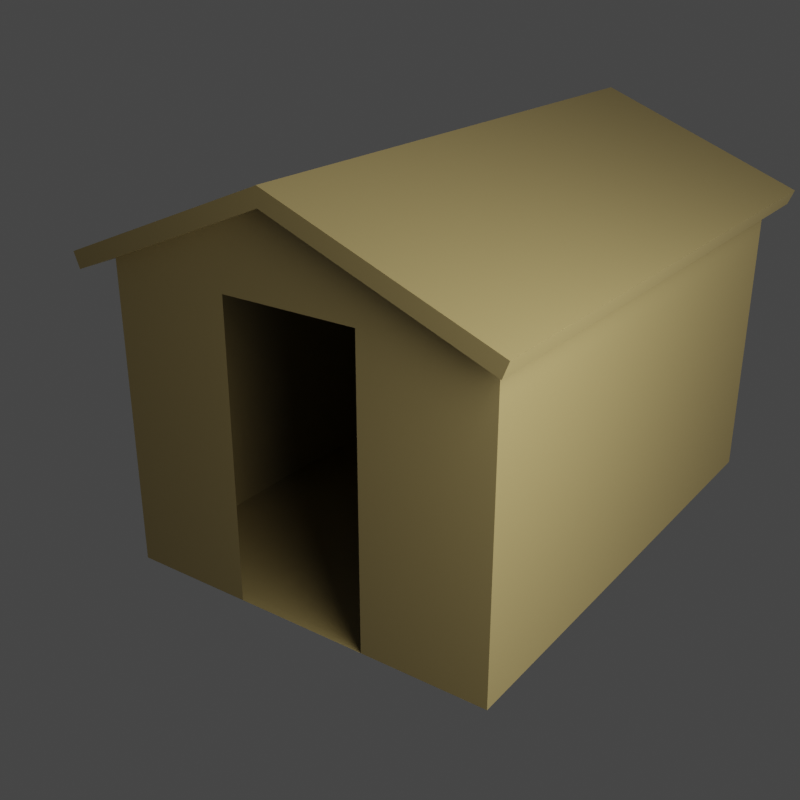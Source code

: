 # Source: shed1.blend  (saved by Blender 2.83.19; exported with 4.5.12 LTS)
import bpy
from mathutils import Matrix  # noqa: F401  (used for matrix-valued properties, if any)

bpy.ops.wm.read_factory_settings(use_empty=True)
scene = bpy.context.scene
scene.name = 'Scene'

# ---- collections
col_collection = bpy.data.collections.new('Collection'); scene.collection.children.link(col_collection)
col_backup_stuff = bpy.data.collections.new('backup stuff'); scene.collection.children.link(col_backup_stuff)

# ---- materials (node trees are filled in below, after node groups)
mat_material_001 = bpy.data.materials.new('Material.001')
mat_material_002 = bpy.data.materials.new('Material.002')

# ---- material node trees
mat_material_001.use_nodes = True; mat_material_001.node_tree.nodes.clear()
_N = mat_material_001.node_tree.nodes; _L = mat_material_001.node_tree.links
n0 = _N.new('ShaderNodeBsdfPrincipled'); n0.name = 'Principled BSDF'; n0.location = (10, 300)
n0.distribution = 'GGX'
n0.subsurface_method = 'BURLEY'
n0.inputs[0].default_value = (0.3185, 0.2438, 0.09775, 1.0)
n0.inputs[3].default_value = 1.45
n0.inputs[27].default_value = (0.0, 0.0, 0.0, 1.0)
n0.inputs[28].default_value = 1.0
n1 = _N.new('ShaderNodeOutputMaterial'); n1.name = 'Material Output'; n1.location = (300, 300)
_L.new(n0.outputs[0], n1.inputs[0])
n1.is_active_output = True
mat_material_002.use_nodes = True; mat_material_002.node_tree.nodes.clear()
_N = mat_material_002.node_tree.nodes; _L = mat_material_002.node_tree.links
n0 = _N.new('ShaderNodeBsdfPrincipled'); n0.name = 'Principled BSDF'; n0.location = (10, 300)
n0.distribution = 'GGX'
n0.subsurface_method = 'BURLEY'
n0.inputs[0].default_value = (0.3185, 0.2438, 0.09775, 1.0)
n0.inputs[3].default_value = 1.45
n0.inputs[27].default_value = (0.0, 0.0, 0.0, 1.0)
n0.inputs[28].default_value = 1.0
n1 = _N.new('ShaderNodeOutputMaterial'); n1.name = 'Material Output'; n1.location = (300, 300)
_L.new(n0.outputs[0], n1.inputs[0])
n1.is_active_output = True

# ---- world
world_world = bpy.data.worlds.new('World'); scene.world = world_world
world_world.use_nodes = True; world_world.node_tree.nodes.clear()
_N = world_world.node_tree.nodes; _L = world_world.node_tree.links
n0 = _N.new('ShaderNodeOutputWorld'); n0.name = 'World Output'; n0.location = (300, 300)
n1 = _N.new('ShaderNodeBackground'); n1.name = 'Background'; n1.location = (10, 300)
n1.inputs[0].default_value = (0.05088, 0.05088, 0.05088, 1.0)
_L.new(n1.outputs[0], n0.inputs[0])
n0.is_active_output = True
world_world.color = (0.05088, 0.05088, 0.05088)
world_world.use_sun_shadow = False
world_world.sun_shadow_jitter_overblur = 0.0

# ---- cameras
cam_camera = bpy.data.cameras.new('Camera')
cam_camera.clip_end = 100.0
cam_camera.ortho_scale = 7.314

# ---- lights
light_light = bpy.data.lights.new('Light', 'POINT')
light_light.transmission_factor = 0.0
light_light.energy = 1000.0
light_light.shadow_soft_size = 2.19
light_light.shadow_maximum_resolution = 0.006
light_light.use_absolute_resolution = True

# ---- meshes
me_cube = bpy.data.meshes.new('Cube')
me_cube.from_pydata([(-1.316, -1.795, 1.592), (-1.316, -1.795, -0.001257), (-1.356, -1.795, 1.671), (-1.426, -1.795, 1.558), (-1.466, -1.795, 1.637), (-0.03801, -1.795, 2.077), (-0.001206, -1.795, 2.089), (-1.316, -1.973, 1.592), (-0.03801, -1.973, 2.077), (-1.356, -1.973, 1.671), (-1.466, -1.973, 1.637), (-1.426, -1.973, 1.558), (-0.001206, -1.973, 2.089), (-0.4614, -1.795, 1.548), (-0.4614, -1.795, -0.0003811), (1.316, -1.795, 1.592), (1.316, -1.795, -0.001257), (0.03801, -1.795, 2.077), (1.356, -1.795, 1.671), (1.466, -1.795, 1.637), (1.426, -1.795, 1.558), (-0.002399, -1.795, 1.999), (0.03801, -1.973, 2.077), (1.316, -1.973, 1.592), (1.356, -1.973, 1.671), (1.466, -1.973, 1.637), (1.426, -1.973, 1.558), (-0.002399, -1.973, 1.999), (0.4614, -1.795, 1.548), (-0.00172, -1.795, 1.548), (0.4614, -1.795, -0.0003811), (0.0, -1.795, -0.0003813), (-1.316, 0.0, 1.592), (-1.316, 0.0, -0.001257), (-1.316, 1.795, -0.001257), (-0.03801, 1.795, 2.077), (-1.356, 1.795, 1.671), (-0.03801, 0.0, 2.077), (-1.356, 0.0, 1.671), (-1.426, 0.0, 1.558), (-1.466, 1.795, 1.637), (-1.466, 0.0, 1.637), (-1.316, 1.795, 1.592), (-1.426, 1.795, 1.558), (-0.001206, 0.0, 2.089), (-0.001206, 1.795, 2.089), (-1.316, 1.973, 1.592), (-0.03801, 1.973, 2.077), (-1.356, 1.973, 1.671), (-1.466, 1.973, 1.637), (-1.426, 1.973, 1.558), (-0.001206, 1.973, 2.089), (-0.4614, 1.795, 1.548), (-0.4614, 1.795, -0.0003811), (1.316, 0.0, 1.592), (1.316, 0.0, -0.001257), (1.316, 1.795, 1.592), (1.316, 1.795, -0.001257), (0.03801, 0.0, 2.077), (1.356, 0.0, 1.671), (1.426, 0.0, 1.558), (1.466, 0.0, 1.637), (0.03801, 1.795, 2.077), (1.356, 1.795, 1.671), (1.466, 1.795, 1.637), (1.426, 1.795, 1.558), (-0.002399, 0.0, 1.999), (-0.002399, 1.795, 1.999), (1.316, 1.973, 1.592), (0.03801, 1.973, 2.077), (1.356, 1.973, 1.671), (1.466, 1.973, 1.637), (1.426, 1.973, 1.558), (-0.002399, 1.973, 1.999), (0.4614, 1.795, 1.548), (-0.00172, 1.795, 1.548), (0.4614, 1.795, -0.0003811), (0.0, 1.795, -0.0003813)], [], [(32, 33, 1, 0), (37, 38, 2, 5), (39, 3, 4, 41), (32, 0, 3, 39), (2, 38, 41, 4), (21, 27, 8, 5), (21, 6, 44, 66), (37, 5, 6, 44), (2, 4, 10, 9), (7, 27, 8, 9), (7, 9, 10, 11), (8, 27, 12), (3, 0, 7, 11), (0, 21, 27, 7), (4, 3, 11, 10), (5, 2, 9, 8), (6, 5, 8, 12), (21, 27, 12, 6), (21, 0, 1, 31, 14, 13, 29), (54, 15, 16, 55), (58, 17, 18, 59), (60, 61, 19, 20), (54, 60, 20, 15), (18, 19, 61, 59), (21, 27, 22, 17), (58, 44, 6, 17), (18, 24, 25, 19), (23, 24, 22, 27), (23, 26, 25, 24), (22, 12, 27), (20, 26, 23, 15), (15, 23, 27, 21), (19, 25, 26, 20), (17, 22, 24, 18), (6, 12, 22, 17), (21, 29, 28, 30, 31, 16, 15), (66, 37, 38, 32), (32, 42, 34, 33), (37, 35, 36, 38), (66, 44, 37), (39, 41, 40, 43), (32, 39, 43, 42), (38, 41, 39, 32), (36, 40, 41, 38), (67, 35, 47, 73), (67, 66, 44, 45), (37, 44, 45, 35), (36, 48, 49, 40), (46, 48, 47, 73), (46, 50, 49, 48), (47, 51, 73), (43, 50, 46, 42), (42, 46, 73, 67), (40, 49, 50, 43), (35, 47, 48, 36), (45, 51, 47, 35), (67, 45, 51, 73), (67, 75, 52, 53, 77, 34, 42), (66, 54, 59, 58), (54, 55, 57, 56), (58, 59, 63, 62), (66, 58, 44), (60, 65, 64, 61), (54, 56, 65, 60), (59, 54, 60, 61), (63, 59, 61, 64), (67, 62, 69, 73), (58, 62, 45, 44), (63, 64, 71, 70), (68, 73, 69, 70), (68, 70, 71, 72), (69, 73, 51), (65, 56, 68, 72), (56, 67, 73, 68), (64, 65, 72, 71), (62, 63, 70, 69), (45, 62, 69, 51), (52, 74, 76, 53), (67, 56, 57, 77, 76, 74, 75), (55, 77, 57), (55, 33, 77), (31, 33, 55), (16, 30, 55), (30, 31, 55), (1, 33, 31), (14, 1, 31), (33, 34, 77)])
_uv = me_cube.uv_layers.new(name='UVMap')
_uv.uv.foreach_set('vector', [0.625, 0.25, 0.375, 0.25, 0.375, 0.0, 0.625, 0.0, 0.625, 0.5, 0.875, 0.5, 0.875, 0.75, 0.625, 0.75, 0.625, 0.25, 0.625, 0.0, 0.625, 0.0, 0.625, 0.25, 0.625, 0.25, 0.625, 0.0, 0.625, 0.0, 0.625, 0.25, 0.875, 0.75, 0.875, 0.5, 0.875, 0.5, 0.875, 0.75, 0.0, 0.0, 0.0, 0.0, 0.0, 0.0, 0.0, 0.0, 0.0, 0.0, 0.0, 0.0, 0.0, 0.0, 0.0, 0.0, 0.625, 0.5, 0.625, 0.75, 0.625, 0.75, 0.625, 0.5, 0.875, 0.75, 0.875, 0.75, 0.875, 0.75, 0.875, 0.75, 0.625, 1.0, 0.625, 0.75, 0.625, 0.75, 0.625, 1.0, 0.625, 1.0, 0.625, 1.0, 0.625, 1.0, 0.625, 1.0, 0.0, 0.0, 0.0, 0.0, 0.0, 0.0, 0.625, 0.0, 0.625, 0.0, 0.625, 0.0, 0.625, 0.0, 0.625, 1.0, 0.625, 0.75, 0.625, 0.75, 0.625, 1.0, 0.625, 0.0, 0.625, 0.0, 0.625, 0.0, 0.625, 0.0, 0.625, 0.75, 0.875, 0.75, 0.875, 0.75, 0.625, 0.75, 0.625, 0.75, 0.625, 0.75, 0.625, 0.75, 0.625, 0.75, 0.0, 0.0, 0.0, 0.0, 0.0, 0.0, 0.0, 0.0, 0.625, 0.75, 0.625, 1.0, 0.375, 1.0, 0.3751, 0.8125, 0.3751, 0.8782, 0.5839, 0.8449, 0.5687, 0.7641, 0.625, 0.25, 0.625, 0.0, 0.375, 0.0, 0.375, 0.25, 0.625, 0.5, 0.625, 0.75, 0.875, 0.75, 0.875, 0.5, 0.625, 0.25, 0.625, 0.25, 0.625, 0.0, 0.625, 0.0, 0.625, 0.25, 0.625, 0.25, 0.625, 0.0, 0.625, 0.0, 0.875, 0.75, 0.875, 0.75, 0.875, 0.5, 0.875, 0.5, 0.0, 0.0, 0.0, 0.0, 0.0, 0.0, 0.0, 0.0, 0.625, 0.5, 0.625, 0.5, 0.625, 0.75, 0.625, 0.75, 0.875, 0.75, 0.875, 0.75, 0.875, 0.75, 0.875, 0.75, 0.625, 1.0, 0.625, 1.0, 0.625, 0.75, 0.625, 0.75, 0.625, 1.0, 0.625, 1.0, 0.625, 1.0, 0.625, 1.0, 0.0, 0.0, 0.0, 0.0, 0.0, 0.0, 0.625, 0.0, 0.625, 0.0, 0.625, 0.0, 0.625, 0.0, 0.625, 1.0, 0.625, 1.0, 0.625, 0.75, 0.625, 0.75, 0.625, 0.0, 0.625, 0.0, 0.625, 0.0, 0.625, 0.0, 0.625, 0.75, 0.625, 0.75, 0.875, 0.75, 0.875, 0.75, 0.625, 0.75, 0.625, 0.75, 0.625, 0.75, 0.625, 0.75, 0.625, 0.75, 0.5687, 0.7641, 0.5839, 0.8449, 0.3751, 0.8782, 0.375, 0.8125, 0.375, 1.0, 0.625, 1.0, 0.625, 0.5, 0.625, 0.5, 0.625, 0.25, 0.625, 0.25, 0.625, 0.25, 0.625, 0.0, 0.375, 0.0, 0.375, 0.25, 0.625, 0.5, 0.625, 0.75, 0.875, 0.75, 0.875, 0.5, 0.625, 0.5, 0.625, 0.5, 0.625, 0.5, 0.625, 0.25, 0.625, 0.25, 0.625, 0.0, 0.625, 0.0, 0.625, 0.25, 0.625, 0.25, 0.625, 0.0, 0.625, 0.0, 0.625, 0.25, 0.625, 0.25, 0.625, 0.25, 0.625, 0.25, 0.875, 0.75, 0.875, 0.75, 0.875, 0.5, 0.875, 0.5, 0.0, 0.0, 0.0, 0.0, 0.0, 0.0, 0.0, 0.0, 0.0, 0.0, 0.0, 0.0, 0.0, 0.0, 0.0, 0.0, 0.625, 0.5, 0.625, 0.5, 0.625, 0.75, 0.625, 0.75, 0.875, 0.75, 0.875, 0.75, 0.875, 0.75, 0.875, 0.75, 0.625, 1.0, 0.625, 1.0, 0.625, 0.75, 0.625, 0.75, 0.625, 1.0, 0.625, 1.0, 0.625, 1.0, 0.625, 1.0, 0.0, 0.0, 0.0, 0.0, 0.0, 0.0, 0.625, 0.0, 0.625, 0.0, 0.625, 0.0, 0.625, 0.0, 0.625, 1.0, 0.625, 1.0, 0.625, 0.75, 0.625, 0.75, 0.625, 0.0, 0.625, 0.0, 0.625, 0.0, 0.625, 0.0, 0.625, 0.75, 0.625, 0.75, 0.875, 0.75, 0.875, 0.75, 0.625, 0.75, 0.625, 0.75, 0.625, 0.75, 0.625, 0.75, 0.0, 0.0, 0.0, 0.0, 0.0, 0.0, 0.0, 0.0, 0.625, 0.75, 0.5687, 0.7641, 0.5839, 0.8449, 0.3751, 0.8782, 0.375, 0.8125, 0.375, 1.0, 0.625, 1.0, 0.625, 0.5, 0.625, 0.25, 0.625, 0.25, 0.625, 0.5, 0.625, 0.25, 0.375, 0.25, 0.375, 0.0, 0.625, 0.0, 0.625, 0.5, 0.875, 0.5, 0.875, 0.75, 0.625, 0.75, 0.625, 0.5, 0.625, 0.5, 0.625, 0.5, 0.625, 0.25, 0.625, 0.0, 0.625, 0.0, 0.625, 0.25, 0.625, 0.25, 0.625, 0.0, 0.625, 0.0, 0.625, 0.25, 0.625, 0.25, 0.625, 0.25, 0.625, 0.25, 0.625, 0.25, 0.875, 0.75, 0.875, 0.5, 0.875, 0.5, 0.875, 0.75, 0.0, 0.0, 0.0, 0.0, 0.0, 0.0, 0.0, 0.0, 0.625, 0.5, 0.625, 0.75, 0.625, 0.75, 0.625, 0.5, 0.875, 0.75, 0.875, 0.75, 0.875, 0.75, 0.875, 0.75, 0.625, 1.0, 0.625, 0.75, 0.625, 0.75, 0.625, 1.0, 0.625, 1.0, 0.625, 1.0, 0.625, 1.0, 0.625, 1.0, 0.0, 0.0, 0.0, 0.0, 0.0, 0.0, 0.625, 0.0, 0.625, 0.0, 0.625, 0.0, 0.625, 0.0, 0.625, 1.0, 0.625, 0.75, 0.625, 0.75, 0.625, 1.0, 0.625, 0.0, 0.625, 0.0, 0.625, 0.0, 0.625, 0.0, 0.625, 0.75, 0.875, 0.75, 0.875, 0.75, 0.625, 0.75, 0.625, 0.75, 0.625, 0.75, 0.625, 0.75, 0.625, 0.75, 0.5839, 0.8449, 0.5839, 0.8449, 0.3751, 0.8782, 0.3751, 0.8782, 0.625, 0.75, 0.625, 1.0, 0.375, 1.0, 0.3751, 0.8125, 0.3751, 0.8782, 0.5839, 0.8449, 0.5687, 0.7641, 0.0, 0.0, 0.0, 0.0, 0.0, 0.0, 0.0, 0.0, 0.0, 0.0, 0.0, 0.0, 0.0, 0.0, 0.0, 0.0, 0.0, 0.0, 0.0, 0.0, 0.0, 0.0, 0.0, 0.0, 0.0, 0.0, 0.0, 0.0, 0.0, 0.0, 0.0, 0.0, 0.0, 0.0, 0.0, 0.0, 0.0, 0.0, 0.0, 0.0, 0.0, 0.0, 0.0, 0.0, 0.0, 0.0, 0.0, 0.0])
me_cube.materials.append(mat_material_001)
me_cube.use_remesh_preserve_volume = False
me_cube.use_remesh_preserve_attributes = False
me_cube.use_mirror_vertex_groups = False
me_cube.update()
me_cube_006 = bpy.data.meshes.new('Cube.006')
me_cube_006.from_pydata([(-1.0, -1.0, -1.0), (-1.0, -1.0, 1.0), (-1.0, 1.0, -1.0), (-1.0, 1.0, 1.0), (1.0, -1.0, -1.0), (1.0, -1.0, 1.0), (1.0, 1.0, -1.0), (1.0, 1.0, 1.0)], [], [(0, 1, 3, 2), (2, 3, 7, 6), (6, 7, 5, 4), (4, 5, 1, 0), (2, 6, 4, 0), (7, 3, 1, 5)])
_uv = me_cube_006.uv_layers.new(name='UVMap')
_uv.uv.foreach_set('vector', [0.375, 0.0, 0.625, 0.0, 0.625, 0.25, 0.375, 0.25, 0.375, 0.25, 0.625, 0.25, 0.625, 0.5, 0.375, 0.5, 0.375, 0.5, 0.625, 0.5, 0.625, 0.75, 0.375, 0.75, 0.375, 0.75, 0.625, 0.75, 0.625, 1.0, 0.375, 1.0, 0.125, 0.5, 0.375, 0.5, 0.375, 0.75, 0.125, 0.75, 0.625, 0.5, 0.875, 0.5, 0.875, 0.75, 0.625, 0.75])
me_cube_006.use_remesh_fix_poles = True
me_cube_006.use_remesh_preserve_attributes = False
me_cube_006.use_mirror_vertex_groups = False
me_cube_006.update()
me_cube_007 = bpy.data.meshes.new('Cube.007')
me_cube_007.from_pydata([(0.002363, -0.0003498, 1.999), (0.002363, -1.795, 1.999), (-1.316, -0.0003498, 1.592), (-1.316, -0.0003498, -0.001257), (-1.316, -1.795, 1.592), (-1.316, -1.795, -0.001257), (-0.0004914, -1.795, -0.001467), (-0.03801, -1.795, 2.077), (-1.356, -1.795, 1.671), (-0.03801, -0.0003498, 2.077), (-1.356, -0.0003498, 1.671), (-1.426, -1.795, 1.558), (-1.426, -0.0003498, 1.558), (-1.466, -1.795, 1.637), (-1.466, -0.0003498, 1.637), (0.002363, -1.795, 1.999), (-1.316, -1.795, 1.592), (-0.03801, -1.795, 2.077), (-1.356, -1.795, 1.671), (-1.466, -1.795, 1.637), (-1.426, -1.795, 1.558), (0.002399, -0.0003498, 1.999), (0.002399, -1.795, 1.999), (-0.001206, -0.0003498, 2.089), (-0.001206, -1.795, 2.089), (0.002363, -1.973, 1.999), (-0.03801, -1.973, 2.077), (0.002363, -1.973, 1.999), (-1.316, -1.973, 1.592), (-0.03801, -1.973, 2.077), (-1.356, -1.973, 1.671), (-1.466, -1.973, 1.637), (-1.426, -1.973, 1.558), (0.002399, -1.973, 1.999), (-0.001206, -1.973, 2.089)], [], [(0, 2, 10, 9), (2, 3, 5, 4), (9, 10, 8, 7), (13, 11, 20, 19), (7, 8, 18, 17), (0, 9, 23, 21), (12, 11, 13, 14), (2, 4, 11, 12), (10, 2, 12, 14), (8, 10, 14, 13), (15, 17, 29, 27), (1, 22, 33, 25), (4, 1, 15, 16), (8, 13, 19, 18), (1, 7, 17, 15), (11, 4, 16, 20), (22, 21, 23, 24), (9, 7, 24, 23), (18, 19, 31, 30), (1, 0, 21, 22), (28, 27, 29, 30), (28, 30, 31, 32), (26, 25, 33, 34), (20, 16, 28, 32), (16, 15, 27, 28), (7, 1, 25, 26), (19, 20, 32, 31), (17, 18, 30, 29), (24, 7, 26, 34), (22, 24, 34, 33), (1, 4, 5, 6)])
_uv = me_cube_007.uv_layers.new(name='UVMap')
_uv.uv.foreach_set('vector', [0.625, 0.5, 0.625, 0.25, 0.625, 0.25, 0.625, 0.5, 0.625, 0.25, 0.375, 0.25, 0.375, 0.0, 0.625, 0.0, 0.625, 0.5, 0.875, 0.5, 0.875, 0.75, 0.625, 0.75, 0.625, 0.0, 0.625, 0.0, 0.625, 0.0, 0.625, 0.0, 0.625, 0.75, 0.875, 0.75, 0.875, 0.75, 0.625, 0.75, 0.625, 0.5, 0.625, 0.5, 0.625, 0.5, 0.625, 0.5, 0.625, 0.25, 0.625, 0.0, 0.625, 0.0, 0.625, 0.25, 0.625, 0.25, 0.625, 0.0, 0.625, 0.0, 0.625, 0.25, 0.625, 0.25, 0.625, 0.25, 0.625, 0.25, 0.625, 0.25, 0.875, 0.75, 0.875, 0.5, 0.875, 0.5, 0.875, 0.75, 0.0, 0.0, 0.0, 0.0, 0.0, 0.0, 0.0, 0.0, 0.0, 0.0, 0.0, 0.0, 0.0, 0.0, 0.0, 0.0, 0.625, 1.0, 0.625, 0.75, 0.625, 0.75, 0.625, 1.0, 0.875, 0.75, 0.875, 0.75, 0.875, 0.75, 0.875, 0.75, 0.0, 0.0, 0.0, 0.0, 0.0, 0.0, 0.0, 0.0, 0.625, 0.0, 0.625, 0.0, 0.625, 0.0, 0.625, 0.0, 0.0, 0.0, 0.0, 0.0, 0.0, 0.0, 0.0, 0.0, 0.625, 0.5, 0.625, 0.75, 0.625, 0.75, 0.625, 0.5, 0.875, 0.75, 0.875, 0.75, 0.875, 0.75, 0.875, 0.75, 0.0, 0.0, 0.0, 0.0, 0.0, 0.0, 0.0, 0.0, 0.625, 1.0, 0.625, 0.75, 0.625, 0.75, 0.625, 1.0, 0.625, 1.0, 0.625, 1.0, 0.625, 1.0, 0.625, 1.0, 0.0, 0.0, 0.0, 0.0, 0.0, 0.0, 0.0, 0.0, 0.625, 0.0, 0.625, 0.0, 0.625, 0.0, 0.625, 0.0, 0.625, 1.0, 0.625, 0.75, 0.625, 0.75, 0.625, 1.0, 0.0, 0.0, 0.0, 0.0, 0.0, 0.0, 0.0, 0.0, 0.625, 0.0, 0.625, 0.0, 0.625, 0.0, 0.625, 0.0, 0.625, 0.75, 0.875, 0.75, 0.875, 0.75, 0.625, 0.75, 0.625, 0.75, 0.625, 0.75, 0.625, 0.75, 0.625, 0.75, 0.0, 0.0, 0.0, 0.0, 0.0, 0.0, 0.0, 0.0, 0.625, 0.75, 0.625, 1.0, 0.375, 1.0, 0.375, 0.8125])
me_cube_007.materials.append(mat_material_002)
me_cube_007.use_remesh_preserve_volume = False
me_cube_007.use_remesh_preserve_attributes = False
me_cube_007.use_mirror_vertex_groups = False
me_cube_007.update()

# ---- objects
ob_shed = bpy.data.objects.new('Shed', me_cube)
ob_light = bpy.data.objects.new('Light', light_light)
ob_camera = bpy.data.objects.new('Camera', cam_camera)
ob_door_cube_001 = bpy.data.objects.new('Door Cube.001', me_cube_006)
ob_shed_001 = bpy.data.objects.new('Shed.001', me_cube_007)

# ---- transforms, parenting, visibility, modifiers, constraints
ob_shed.location = (0.001599, 0.7949, 0.001879)
ob_shed.scale = (1.0, 1.0, 1.292)
ob_shed.lock_rotations_4d = False
ob_shed.empty_display_type = 'ARROWS'
ob_shed.lineart.crease_threshold = 0.0
ob_light.location = (4.023, -1.33, 3.143)
ob_light.rotation_euler = (0.6503, 0.05522, 1.866)
ob_light.lock_rotations_4d = False
ob_light.empty_display_type = 'ARROWS'
ob_light.color = (0.0, 0.0, 0.0, 0.0)
ob_light.lineart.crease_threshold = 0.0
ob_camera.location = (3.718, -5.157, 3.952)
ob_camera.rotation_euler = (1.152, 6.338e-07, 0.6213)
ob_camera.lock_rotations_4d = False
ob_camera.empty_display_type = 'ARROWS'
ob_camera.color = (0.0, 0.0, 0.0, 0.0)
ob_camera.display_type = 'WIRE'
ob_camera.lineart.crease_threshold = 0.0
ob_door_cube_001.location = (-0.001027, -0.9618, 1.001)
ob_door_cube_001.scale = (0.4588, 1.0, 1.0)
ob_door_cube_001.display_type = 'WIRE'
ob_door_cube_001.lineart.crease_threshold = 0.0
ob_shed_001.location = (0.001599, 0.7949, 0.001879)
ob_shed_001.scale = (1.0, 1.0, 1.292)
ob_shed_001.lock_rotations_4d = False
ob_shed_001.empty_display_type = 'ARROWS'
ob_shed_001.lineart.crease_threshold = 0.0
_m = ob_shed_001.modifiers.new('Mirror', 'MIRROR')
_m.use_axis = (True, True, False)
_m = ob_shed_001.modifiers.new('Boolean', 'BOOLEAN')
_m.object = ob_door_cube_001
_m.solver = 'FAST'

# ---- collection membership
col_collection.objects.link(ob_shed)
col_collection.objects.link(ob_light)
col_collection.objects.link(ob_camera)
col_backup_stuff.objects.link(ob_door_cube_001)
col_backup_stuff.objects.link(ob_shed_001)
def _layer_coll(name, lc=None):
    lc = lc or bpy.context.view_layer.layer_collection
    for c in lc.children:
        if c.name == name: return c
        r = _layer_coll(name, c)
        if r: return r
_layer_coll('backup stuff').exclude = True

# ---- scene / render settings (as saved in the file)
scene.camera = ob_camera
scene.frame_start = 1; scene.frame_end = 250; scene.frame_set(1)
scene.render.engine = 'CYCLES'
scene.render.resolution_x = 150
scene.render.resolution_y = 150
scene.cycles.use_denoising = False
scene.cycles.samples = 128
scene.cycles.sampling_pattern = 'TABULATED_SOBOL'
scene.cycles.use_adaptive_sampling = False
scene.cycles.use_light_tree = False
scene.view_settings.view_transform = 'Filmic'
bpy.context.view_layer.update()
